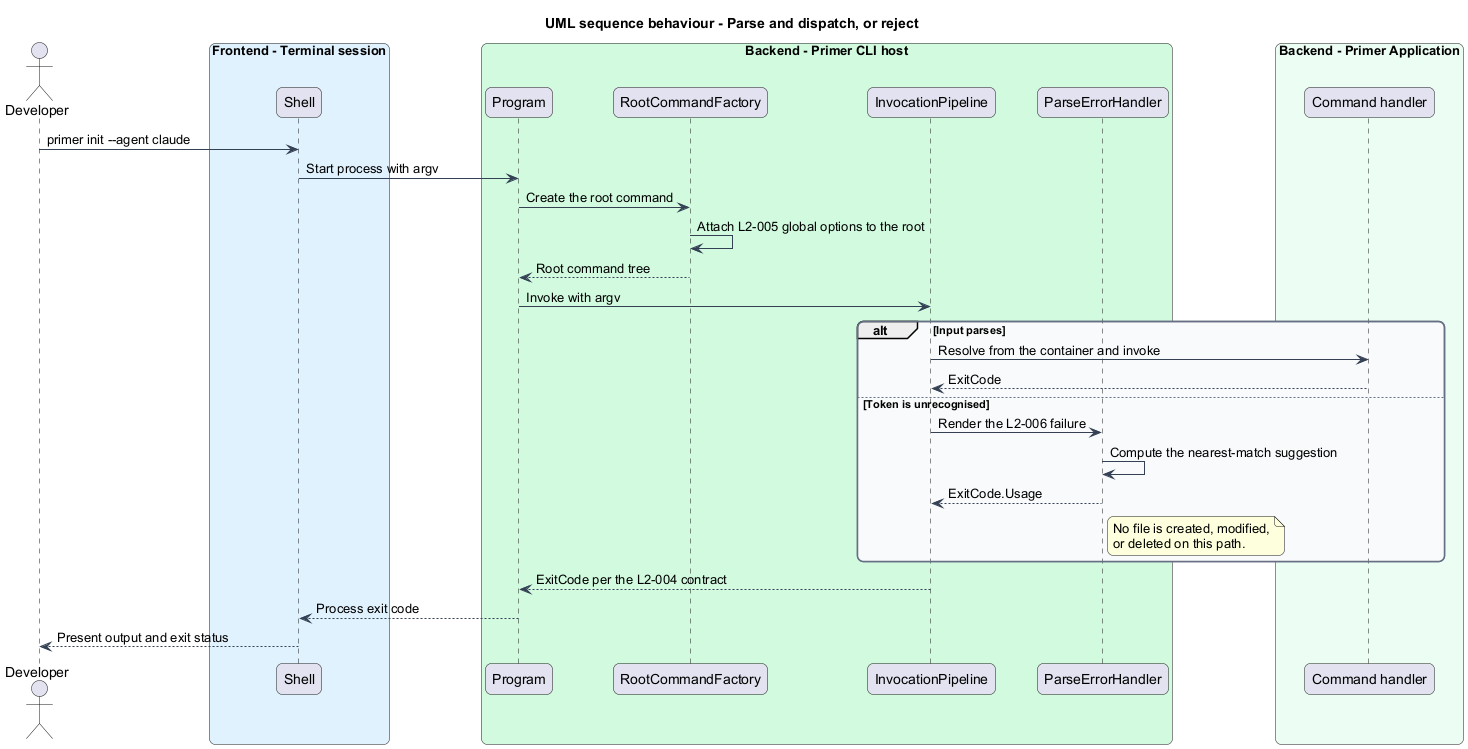

The diagram above was rendered by PlantUML. Its source (embedded in the PNG):
@startuml
title UML sequence behaviour - Parse and dispatch, or reject
skinparam backgroundColor #FFFFFF
skinparam shadowing false
skinparam roundcorner 12
skinparam defaultFontName Arial
skinparam ArrowColor #344054
skinparam rectangle {
  BorderColor #344054
  FontColor #101828
}
skinparam package {
  BorderColor #667085
  FontColor #101828
  BackgroundColor #F9FAFB
}
actor "Developer" as dev
box "Frontend - Terminal session" #E0F2FE
  participant "Shell" as shell
end box
box "Backend - Primer CLI host" #D1FADF
  participant "Program" as program
  participant "RootCommandFactory" as factory
  participant "InvocationPipeline" as pipeline
  participant "ParseErrorHandler" as parseerr
end box
box "Backend - Primer Application" #ECFDF3
  participant "Command handler" as handler
end box

dev -> shell : primer init --agent claude
shell -> program : Start process with argv
program -> factory : Create the root command
factory -> factory : Attach L2-005 global options to the root
factory --> program : Root command tree
program -> pipeline : Invoke with argv

alt Input parses
  pipeline -> handler : Resolve from the container and invoke
  handler --> pipeline : ExitCode
else Token is unrecognised
  pipeline -> parseerr : Render the L2-006 failure
  parseerr -> parseerr : Compute the nearest-match suggestion
  parseerr --> pipeline : ExitCode.Usage
  note right of parseerr
    No file is created, modified,
    or deleted on this path.
  end note
end

pipeline --> program : ExitCode per the L2-004 contract
program --> shell : Process exit code
shell --> dev : Present output and exit status
@enduml